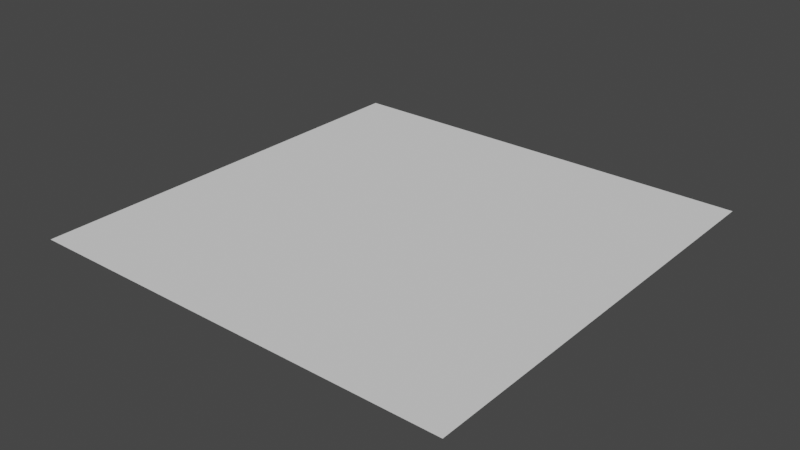 # Source: Ground.blend  (saved by Blender 3.5.10; exported with 4.5.12 LTS)
import bpy
from mathutils import Matrix  # noqa: F401  (used for matrix-valued properties, if any)

bpy.ops.wm.read_factory_settings(use_empty=True)
scene = bpy.context.scene
scene.name = 'Scene'

# ---- collections
col_collection = bpy.data.collections.new('Collection'); scene.collection.children.link(col_collection)

# ---- world
world_world = bpy.data.worlds.new('World'); scene.world = world_world
world_world.use_nodes = True; world_world.node_tree.nodes.clear()
_N = world_world.node_tree.nodes; _L = world_world.node_tree.links
n0 = _N.new('ShaderNodeOutputWorld'); n0.name = 'World Output'; n0.location = (300, 300)
n1 = _N.new('ShaderNodeBackground'); n1.name = 'Background'; n1.location = (10, 300)
n1.inputs[0].default_value = (0.05088, 0.05088, 0.05088, 1.0)
_L.new(n1.outputs[0], n0.inputs[0])
n0.is_active_output = True
world_world.color = (0.05088, 0.05088, 0.05088)
world_world.use_sun_shadow = False
world_world.sun_shadow_jitter_overblur = 0.0

# ---- meshes
me_plane = bpy.data.meshes.new('Plane')
me_plane.from_pydata([(-1.0, -1.0, 0.0), (1.0, -1.0, 0.0), (-1.0, 1.0, 0.0), (1.0, 1.0, 0.0)], [], [(0, 1, 3, 2)])
_uv = me_plane.uv_layers.new(name='UVMap')
_uv.uv.foreach_set('vector', [0.0, 0.0, 1.0, 0.0, 1.0, 1.0, 0.0, 1.0])
me_plane.update()

# ---- objects
ob_plane = bpy.data.objects.new('Plane', me_plane)

# ---- transforms, parenting, visibility, modifiers, constraints
ob_plane.location = (0.0, 0.0, 0.0)
ob_plane.scale = (10.0, 10.0, 10.0)

# ---- collection membership
col_collection.objects.link(ob_plane)

# ---- scene / render settings (as saved in the file)
scene.frame_start = 1; scene.frame_end = 250; scene.frame_set(1)
scene.render.engine = 'BLENDER_EEVEE_NEXT'
scene.cycles.sampling_pattern = 'TABULATED_SOBOL'
scene.view_settings.view_transform = 'Filmic'
bpy.context.view_layer.update()

# ---- added for rendering (the .blend has no active camera and no usable light): camera, sun
cam_auto = bpy.data.cameras.new('AutoCamera')
cam_auto.lens = 50.0
cam_auto.sensor_width = 36.0
cam_auto.clip_end = 1000.0
ob_auto_camera = bpy.data.objects.new('AutoCamera', cam_auto)
scene.collection.objects.link(ob_auto_camera)
ob_auto_camera.location = (26.1693, -31.4032, 20.9354)
ob_auto_camera.rotation_euler = (1.09748, -7.21219e-08, 0.694738)
scene.camera = ob_auto_camera
light_auto_sun = bpy.data.lights.new('AutoSun', 'SUN')
light_auto_sun.energy = 3.0
light_auto_sun.angle = 0.0523599
ob_auto_sun = bpy.data.objects.new('AutoSun', light_auto_sun)
scene.collection.objects.link(ob_auto_sun)
ob_auto_sun.rotation_euler = (0.872665, 0.174533, 0.523599)
bpy.context.view_layer.update()
